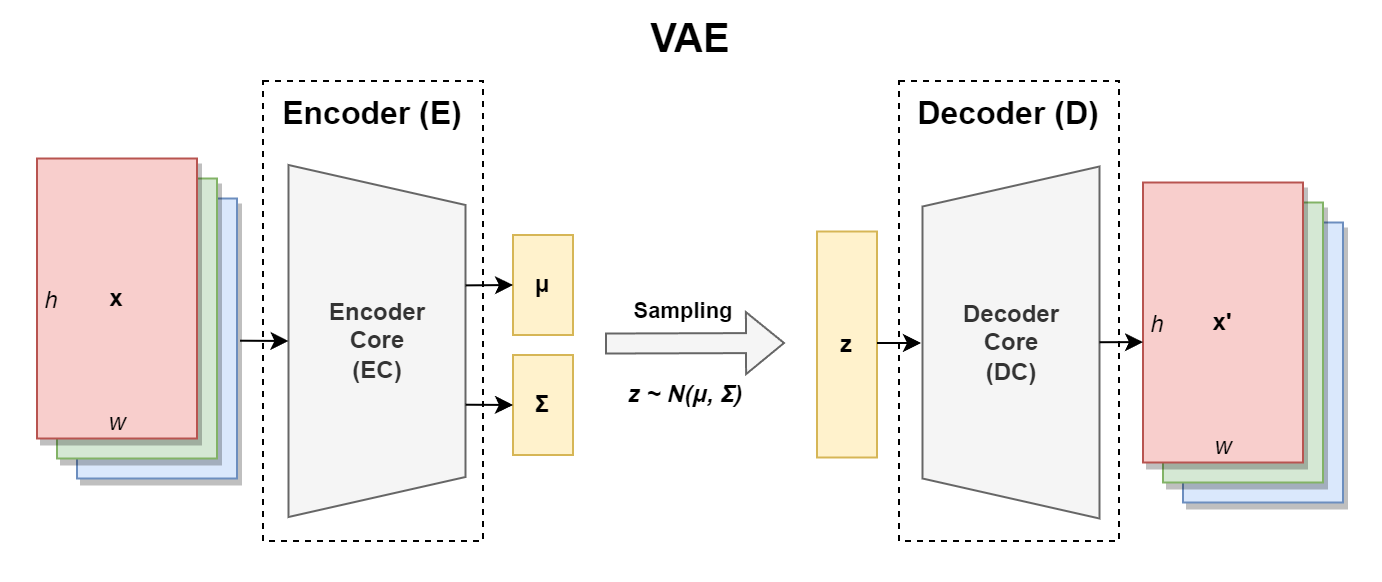

The diagram above was exported from draw.io. Its source (the exported page's mxGraphModel, read from the mxfile embedded in the PNG):
<mxGraphModel dx="989" dy="532" grid="1" gridSize="10" guides="1" tooltips="1" connect="1" arrows="1" fold="1" page="1" pageScale="1" pageWidth="827" pageHeight="1169" math="0" shadow="0">
  <root>
    <mxCell id="0" />
    <mxCell id="1" parent="0" />
    <mxCell id="ap0khgGmSgkFMgp2SnS3-42" value="&lt;b&gt;VAE&lt;/b&gt;" style="rounded=0;whiteSpace=wrap;html=1;verticalAlign=top;fontSize=20;strokeColor=none;" parent="1" vertex="1">
      <mxGeometry x="340" y="170" width="690" height="290" as="geometry" />
    </mxCell>
    <mxCell id="hXcgNJjABVDn6jM93wbX-1" value="&lt;font style=&quot;font-size: 16px;&quot;&gt;&lt;b&gt;Encoder (E)&lt;/b&gt;&lt;/font&gt;" style="rounded=0;whiteSpace=wrap;html=1;fillColor=none;dashed=1;verticalAlign=top;" parent="1" vertex="1">
      <mxGeometry x="471" y="210" width="110" height="230" as="geometry" />
    </mxCell>
    <mxCell id="ap0khgGmSgkFMgp2SnS3-4" value="x" style="rounded=0;whiteSpace=wrap;html=1;fillColor=#dae8fc;strokeColor=#6c8ebf;shadow=1;glass=0;gradientColor=none;" parent="1" vertex="1">
      <mxGeometry x="378" y="268.75" width="80" height="140" as="geometry" />
    </mxCell>
    <mxCell id="ap0khgGmSgkFMgp2SnS3-21" value="x" style="rounded=0;whiteSpace=wrap;html=1;fillColor=#d5e8d4;strokeColor=#82b366;shadow=1;glass=0;" parent="1" vertex="1">
      <mxGeometry x="368" y="258.75" width="80" height="140" as="geometry" />
    </mxCell>
    <mxCell id="ap0khgGmSgkFMgp2SnS3-22" value="&lt;b&gt;x&lt;/b&gt;" style="rounded=0;whiteSpace=wrap;html=1;fillColor=#f8cecc;strokeColor=#b85450;shadow=1;glass=0;" parent="1" vertex="1">
      <mxGeometry x="358" y="248.75" width="80" height="140" as="geometry" />
    </mxCell>
    <mxCell id="ap0khgGmSgkFMgp2SnS3-25" value="&lt;b&gt;Encoder&lt;br&gt;Core&lt;br&gt;(EC)&lt;br&gt;&lt;/b&gt;" style="shape=trapezoid;perimeter=trapezoidPerimeter;whiteSpace=wrap;html=1;fixedSize=1;rotation=90;verticalAlign=middle;labelPosition=center;verticalLabelPosition=middle;align=center;horizontal=0;fillColor=#f5f5f5;strokeColor=#666666;fontColor=#333333;" parent="1" vertex="1">
      <mxGeometry x="440" y="295.75" width="176" height="88.5" as="geometry" />
    </mxCell>
    <mxCell id="ap0khgGmSgkFMgp2SnS3-26" value="&lt;b&gt;μ&lt;/b&gt;" style="rounded=0;whiteSpace=wrap;html=1;fillColor=#fff2cc;strokeColor=#d6b656;" parent="1" vertex="1">
      <mxGeometry x="596" y="287" width="30" height="50" as="geometry" />
    </mxCell>
    <mxCell id="ap0khgGmSgkFMgp2SnS3-27" value="&lt;b&gt;Σ&lt;/b&gt;" style="rounded=0;whiteSpace=wrap;html=1;fillColor=#fff2cc;strokeColor=#d6b656;" parent="1" vertex="1">
      <mxGeometry x="596" y="347" width="30" height="50" as="geometry" />
    </mxCell>
    <mxCell id="ap0khgGmSgkFMgp2SnS3-30" value="" style="shape=flexArrow;endArrow=classic;html=1;rounded=0;fillColor=#f5f5f5;strokeColor=#666666;" parent="1" edge="1">
      <mxGeometry width="50" height="50" relative="1" as="geometry">
        <mxPoint x="642" y="341.26" as="sourcePoint" />
        <mxPoint x="732" y="341" as="targetPoint" />
      </mxGeometry>
    </mxCell>
    <mxCell id="ap0khgGmSgkFMgp2SnS3-31" value="&lt;b&gt;Sampling&lt;/b&gt;" style="edgeLabel;html=1;align=center;verticalAlign=middle;resizable=0;points=[];" parent="ap0khgGmSgkFMgp2SnS3-30" vertex="1" connectable="0">
      <mxGeometry x="-0.072" relative="1" as="geometry">
        <mxPoint x="-3" y="-16" as="offset" />
      </mxGeometry>
    </mxCell>
    <mxCell id="ap0khgGmSgkFMgp2SnS3-32" value="&lt;b&gt;z&lt;/b&gt;" style="rounded=0;whiteSpace=wrap;html=1;fillColor=#fff2cc;strokeColor=#d6b656;" parent="1" vertex="1">
      <mxGeometry x="748" y="285.25" width="30" height="113" as="geometry" />
    </mxCell>
    <mxCell id="ap0khgGmSgkFMgp2SnS3-38" value="x" style="rounded=0;whiteSpace=wrap;html=1;fillColor=#dae8fc;strokeColor=#6c8ebf;shadow=1;glass=0;gradientColor=none;" parent="1" vertex="1">
      <mxGeometry x="931" y="280.75" width="80" height="140" as="geometry" />
    </mxCell>
    <mxCell id="ap0khgGmSgkFMgp2SnS3-39" value="x" style="rounded=0;whiteSpace=wrap;html=1;fillColor=#d5e8d4;strokeColor=#82b366;shadow=1;glass=0;" parent="1" vertex="1">
      <mxGeometry x="921" y="270.75" width="80" height="140" as="geometry" />
    </mxCell>
    <mxCell id="ap0khgGmSgkFMgp2SnS3-40" value="&lt;b&gt;x'&lt;/b&gt;" style="rounded=0;whiteSpace=wrap;html=1;fillColor=#f8cecc;strokeColor=#b85450;shadow=1;glass=0;" parent="1" vertex="1">
      <mxGeometry x="911" y="260.75" width="80" height="140" as="geometry" />
    </mxCell>
    <mxCell id="ap0khgGmSgkFMgp2SnS3-41" value="&lt;i style=&quot;&quot;&gt;z ~ N(&lt;span style=&quot;border-color: var(--border-color);&quot;&gt;μ,&amp;nbsp;&lt;/span&gt;&lt;span style=&quot;border-color: var(--border-color);&quot;&gt;Σ)&lt;/span&gt;&lt;/i&gt;" style="text;html=1;align=center;verticalAlign=middle;resizable=0;points=[];autosize=1;strokeColor=none;fillColor=none;fontStyle=1" parent="1" vertex="1">
      <mxGeometry x="642" y="351.5" width="80" height="30" as="geometry" />
    </mxCell>
    <mxCell id="MWrysWYS3g5GwV38PuSN-15" value="&lt;i style=&quot;border-color: var(--border-color);&quot;&gt;h&lt;/i&gt;" style="text;html=1;align=center;verticalAlign=middle;resizable=0;points=[];autosize=1;strokeColor=none;fillColor=none;" vertex="1" parent="1">
      <mxGeometry x="350" y="304.75" width="30" height="30" as="geometry" />
    </mxCell>
    <mxCell id="MWrysWYS3g5GwV38PuSN-16" value="&lt;i style=&quot;border-color: var(--border-color);&quot;&gt;w&lt;/i&gt;" style="text;html=1;align=center;verticalAlign=middle;resizable=0;points=[];autosize=1;strokeColor=none;fillColor=none;" vertex="1" parent="1">
      <mxGeometry x="383" y="365.75" width="30" height="30" as="geometry" />
    </mxCell>
    <mxCell id="MWrysWYS3g5GwV38PuSN-17" value="&lt;i style=&quot;border-color: var(--border-color);&quot;&gt;h&lt;/i&gt;" style="text;html=1;align=center;verticalAlign=middle;resizable=0;points=[];autosize=1;strokeColor=none;fillColor=none;" vertex="1" parent="1">
      <mxGeometry x="903" y="316.75" width="30" height="30" as="geometry" />
    </mxCell>
    <mxCell id="MWrysWYS3g5GwV38PuSN-18" value="&lt;i style=&quot;border-color: var(--border-color);&quot;&gt;w&lt;/i&gt;" style="text;html=1;align=center;verticalAlign=middle;resizable=0;points=[];autosize=1;strokeColor=none;fillColor=none;" vertex="1" parent="1">
      <mxGeometry x="936" y="377.75" width="30" height="30" as="geometry" />
    </mxCell>
    <mxCell id="MWrysWYS3g5GwV38PuSN-20" value="&lt;b style=&quot;border-color: var(--border-color);&quot;&gt;Decoder&lt;br style=&quot;border-color: var(--border-color);&quot;&gt;Core&lt;br style=&quot;border-color: var(--border-color);&quot;&gt;(DC)&lt;/b&gt;" style="shape=trapezoid;perimeter=trapezoidPerimeter;whiteSpace=wrap;html=1;fixedSize=1;rotation=90;verticalAlign=middle;labelPosition=center;verticalLabelPosition=middle;align=center;horizontal=0;fillColor=#f5f5f5;strokeColor=#666666;fontColor=#333333;flipV=1;" vertex="1" parent="1">
      <mxGeometry x="757" y="296.5" width="176" height="88.5" as="geometry" />
    </mxCell>
    <mxCell id="MWrysWYS3g5GwV38PuSN-22" value="" style="endArrow=classic;html=1;rounded=0;exitX=0.994;exitY=0.39;exitDx=0;exitDy=0;entryX=0.5;entryY=1;entryDx=0;entryDy=0;exitPerimeter=0;" edge="1" parent="1" target="ap0khgGmSgkFMgp2SnS3-25">
      <mxGeometry width="50" height="50" relative="1" as="geometry">
        <mxPoint x="459.5200000000002" y="339.85000000000014" as="sourcePoint" />
        <mxPoint x="482.8650000000001" y="337.328" as="targetPoint" />
        <Array as="points" />
      </mxGeometry>
    </mxCell>
    <mxCell id="MWrysWYS3g5GwV38PuSN-23" value="" style="endArrow=classic;html=1;rounded=0;exitX=0.342;exitY=-0.001;exitDx=0;exitDy=0;entryX=0;entryY=0.5;entryDx=0;entryDy=0;exitPerimeter=0;" edge="1" parent="1" source="ap0khgGmSgkFMgp2SnS3-25" target="ap0khgGmSgkFMgp2SnS3-26">
      <mxGeometry width="50" height="50" relative="1" as="geometry">
        <mxPoint x="470" y="359" as="sourcePoint" />
        <mxPoint x="493" y="359" as="targetPoint" />
        <Array as="points" />
      </mxGeometry>
    </mxCell>
    <mxCell id="MWrysWYS3g5GwV38PuSN-24" value="" style="endArrow=classic;html=1;rounded=0;exitX=0.681;exitY=-0.001;exitDx=0;exitDy=0;entryX=0;entryY=0.5;entryDx=0;entryDy=0;exitPerimeter=0;" edge="1" parent="1" source="ap0khgGmSgkFMgp2SnS3-25" target="ap0khgGmSgkFMgp2SnS3-27">
      <mxGeometry width="50" height="50" relative="1" as="geometry">
        <mxPoint x="582" y="360" as="sourcePoint" />
        <mxPoint x="606" y="322" as="targetPoint" />
        <Array as="points" />
      </mxGeometry>
    </mxCell>
    <mxCell id="MWrysWYS3g5GwV38PuSN-26" value="" style="endArrow=classic;html=1;rounded=0;entryX=0.5;entryY=1;entryDx=0;entryDy=0;" edge="1" parent="1" source="MWrysWYS3g5GwV38PuSN-20">
      <mxGeometry width="50" height="50" relative="1" as="geometry">
        <mxPoint x="885" y="340.54" as="sourcePoint" />
        <mxPoint x="911" y="340.54" as="targetPoint" />
        <Array as="points" />
      </mxGeometry>
    </mxCell>
    <mxCell id="MWrysWYS3g5GwV38PuSN-32" value="" style="endArrow=classic;html=1;rounded=0;exitX=1;exitY=0.5;exitDx=0;exitDy=0;" edge="1" parent="1">
      <mxGeometry width="50" height="50" relative="1" as="geometry">
        <mxPoint x="778" y="341" as="sourcePoint" />
        <mxPoint x="800" y="341" as="targetPoint" />
        <Array as="points" />
      </mxGeometry>
    </mxCell>
    <mxCell id="MWrysWYS3g5GwV38PuSN-41" value="&lt;font style=&quot;font-size: 16px;&quot;&gt;&lt;b&gt;Decoder (D)&lt;/b&gt;&lt;/font&gt;" style="rounded=0;whiteSpace=wrap;html=1;fillColor=none;dashed=1;verticalAlign=top;" vertex="1" parent="1">
      <mxGeometry x="789" y="210" width="110" height="230" as="geometry" />
    </mxCell>
  </root>
</mxGraphModel>